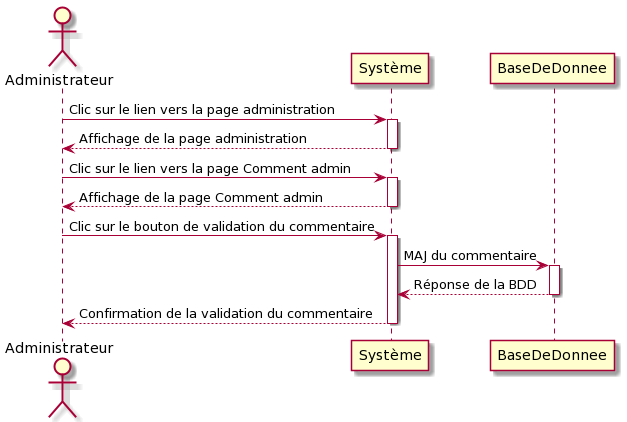

The diagram above was rendered by PlantUML. Its source (embedded in the PNG):
@startuml
Actor Administrateur
Administrateur -> Système: Clic sur le lien vers la page administration
activate Système
Système --> Administrateur: Affichage de la page administration
deactivate Système
Administrateur -> Système: Clic sur le lien vers la page Comment admin
activate Système
Système --> Administrateur: Affichage de la page Comment admin
deactivate Système
Administrateur -> Système: Clic sur le bouton de validation du commentaire
activate Système
Système -> BaseDeDonnee: MAJ du commentaire
activate BaseDeDonnee 
BaseDeDonnee --> Système: Réponse de la BDD
deactivate BaseDeDonnee
Administrateur <-- Système: Confirmation de la validation du commentaire
deactivate Système
@enduml